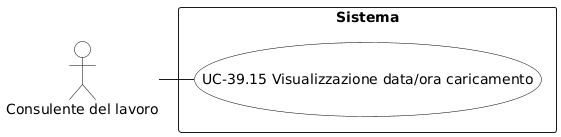

The diagram above was rendered by PlantUML. Its source (embedded in the PNG):
@startuml
skinparam backgroundColor white
skinparam actor {
  BackgroundColor white
  BorderColor black
  FontColor black
}
skinparam usecase {
  BackgroundColor white
  BorderColor black
  FontColor black
}
actor "Consulente del lavoro" as C

rectangle "Sistema" {
  (UC-39.15 Visualizzazione data/ora caricamento) as UC3915
}

C - UC3915
@enduml